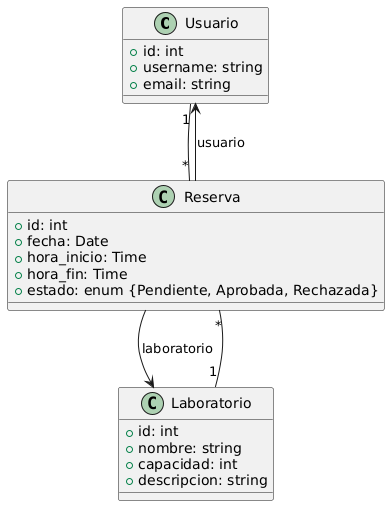

The diagram above was rendered by PlantUML. Its source (embedded in the PNG):
@startuml
class Usuario {
  +id: int
  +username: string
  +email: string
}
class Laboratorio {
  +id: int
  +nombre: string
  +capacidad: int
  +descripcion: string
}
class Reserva {
  +id: int
  +fecha: Date
  +hora_inicio: Time
  +hora_fin: Time
  +estado: enum {Pendiente, Aprobada, Rechazada}
}
Usuario "1" -- "*" Reserva
Laboratorio "1" -- "*" Reserva
Reserva --> Usuario : usuario
Reserva --> Laboratorio : laboratorio
@enduml